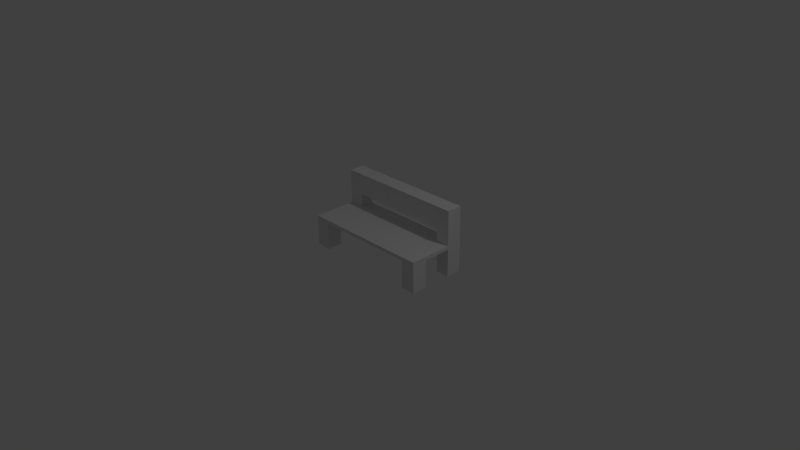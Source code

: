 # Source: bench_3.blend  (saved by Blender 2.72.0; exported with 4.5.12 LTS)
import bpy
from mathutils import Matrix  # noqa: F401  (used for matrix-valued properties, if any)

bpy.ops.wm.read_factory_settings(use_empty=True)
scene = bpy.context.scene
scene.name = 'Scene'

# ---- collections
col_collection_1 = bpy.data.collections.new('Collection 1'); scene.collection.children.link(col_collection_1)

# ---- materials (node trees are filled in below, after node groups)
mat_material = bpy.data.materials.new('Material')
mat_material.alpha_threshold = 0.0
mat_material.use_transparent_shadow = False
mat_material.roughness = 0.5

# ---- material node trees

# ---- world
world_world = bpy.data.worlds.new('World'); scene.world = world_world
world_world.color = (0.05088, 0.05088, 0.05088)
world_world.use_sun_shadow = False
world_world.sun_shadow_jitter_overblur = 0.0
world_world.cycles.sampling_method = 'MANUAL'
world_world.cycles.sample_map_resolution = 256

# ---- cameras
cam_camera = bpy.data.cameras.new('Camera')
cam_camera.clip_end = 100.0
cam_camera.lens = 35.0
cam_camera.sensor_width = 32.0
cam_camera.sensor_height = 18.0
cam_camera.ortho_scale = 7.314
cam_camera.dof.focus_distance = 0.0
cam_camera.dof.aperture_fstop = 128.0

# ---- lights
light_lamp = bpy.data.lights.new('Lamp', 'POINT')
light_lamp.transmission_factor = 0.0
light_lamp.cutoff_distance = 30.0
light_lamp.energy = 100.0
light_lamp.shadow_buffer_clip_start = 1.001
light_lamp.shadow_soft_size = 0.1
light_lamp.shadow_maximum_resolution = 0.006
light_lamp.use_absolute_resolution = True
light_lamp.cycles.use_multiple_importance_sampling = False

# ---- meshes
me_plane = bpy.data.meshes.new('Plane')
me_plane.from_pydata([(-0.2761, -0.2327, 0.2971), (0.3239, -0.2327, 0.2971), (-0.2761, 0.5673, 0.2971), (0.3239, 0.5673, 0.2971), (-0.2761, -0.2327, 0.2971), (0.3239, -0.2327, 0.2971), (-0.2761, 0.5673, 0.2971), (0.3239, 0.5673, 0.2971), (-0.2761, -0.2327, 0.3449), (0.3239, -0.2327, 0.3449), (-0.2761, 0.5673, 0.3449), (0.3239, 0.5673, 0.3449), (-0.2098, -0.2327, 0.2971), (-0.2098, 0.5673, 0.2971), (-0.2098, -0.2327, 0.2971), (-0.2098, 0.5673, 0.2971), (-0.2098, -0.2327, 0.3449), (-0.2098, 0.5673, 0.3449), (0.2595, -0.2327, 0.2971), (0.2595, -0.2327, 0.2971), (0.2595, -0.2327, 0.3449), (0.2595, 0.5673, 0.2971), (0.2595, 0.5673, 0.2971), (0.2595, 0.5673, 0.3449), (-0.2761, -0.0218, 0.2971), (0.3239, -0.0218, 0.2971), (-0.2761, -0.0218, 0.2971), (0.3239, -0.0218, 0.2971), (-0.2761, -0.0218, 0.3449), (0.3239, -0.0218, 0.3449), (-0.2098, -0.0218, 0.2971), (-0.2098, -0.0218, 0.3449), (0.2595, -0.0218, 0.2971), (0.2595, -0.0218, 0.3449), (0.3239, 0.3596, 0.2971), (0.3239, 0.3596, 0.2971), (0.3239, 0.3596, 0.3449), (-0.2098, 0.3596, 0.3449), (0.2595, 0.3596, 0.3449), (-0.2761, 0.3596, 0.2971), (-0.2761, 0.3596, 0.2971), (-0.2761, 0.3596, 0.3449), (-0.2098, 0.3596, 0.2971), (0.2595, 0.3596, 0.2971), (-0.2761, -0.2327, -0.07787), (-0.2098, -0.2327, -0.07787), (-0.2761, -0.0218, -0.07787), (-0.2098, -0.0218, -0.07787), (0.3239, -0.2327, -0.07787), (0.2595, -0.2327, -0.07787), (0.3239, -0.0218, -0.07787), (0.2595, -0.0218, -0.07787), (0.3239, 0.5673, -0.07787), (0.2595, 0.5673, -0.07787), (0.3239, 0.3596, -0.07787), (0.2595, 0.3596, -0.07787), (-0.2761, 0.5673, -0.07787), (-0.2098, 0.5673, -0.07787), (-0.2761, 0.3596, -0.07787), (-0.2098, 0.3596, -0.07787), (0.3239, 0.5673, 0.7199), (0.2595, 0.5673, 0.7199), (0.3239, 0.3596, 0.7199), (0.2595, 0.3596, 0.7199), (-0.2761, 0.5673, 0.7199), (-0.2098, 0.5673, 0.7199), (-0.2098, 0.3596, 0.7199), (-0.2761, 0.3596, 0.7199), (-0.2761, 0.5673, 0.8199), (-0.2098, 0.5673, 0.8199), (-0.2098, 0.3596, 0.8199), (-0.2761, 0.3596, 0.8199), (0.3239, 0.5673, 0.8199), (0.2595, 0.5673, 0.8199), (0.3239, 0.3596, 0.8199), (0.2595, 0.3596, 0.8199), (0.2595, 0.5673, 0.7199), (0.2595, 0.3596, 0.7199), (0.2595, 0.5673, 0.8199), (0.2595, 0.3596, 0.8199), (0.2595, 0.5673, 0.7199), (0.2595, 0.3596, 0.7199), (0.2595, 0.5673, 0.8199), (0.2595, 0.3596, 0.8199), (0.3239, 0.5673, 0.5324), (-0.2098, 0.5673, 0.5324), (0.2595, 0.5673, 0.5324), (-0.2761, 0.5673, 0.5324), (0.3239, 0.3596, 0.5324), (-0.2098, 0.3596, 0.5324), (0.2595, 0.3596, 0.5324), (-0.2761, 0.3596, 0.5324), (-0.2098, 0.5673, 0.8199), (-0.2098, 0.3596, 0.8199), (-0.2098, 0.5673, 0.5324), (-0.2098, 0.3596, 0.5324)], [], [(34, 43, 55, 54), (15, 6, 10, 17), (13, 2, 6, 15), (34, 3, 7, 35), (18, 1, 5, 19), (24, 0, 4, 26), (90, 88, 62, 63), (35, 7, 11, 36), (19, 5, 9, 20), (26, 4, 8, 28), (42, 39, 58, 59), (22, 15, 17, 23), (21, 13, 15, 22), (0, 12, 14, 4), (91, 89, 66, 67), (4, 14, 16, 8), (42, 13, 21, 43), (12, 18, 19, 14), (37, 38, 23, 17), (14, 19, 20, 16), (7, 22, 23, 11), (3, 21, 22, 7), (32, 25, 50, 51), (1, 25, 27, 5), (39, 24, 26, 40), (20, 9, 29, 33), (5, 27, 29, 9), (40, 26, 28, 41), (24, 30, 47, 46), (8, 16, 31, 28), (12, 30, 32, 18), (16, 20, 33, 31), (32, 43, 34, 25), (25, 34, 35, 27), (33, 29, 36, 38), (27, 35, 36, 29), (24, 39, 42, 30), (28, 31, 37, 41), (30, 42, 43, 32), (31, 33, 38, 37), (2, 39, 40, 6), (6, 40, 41, 10), (44, 46, 47, 45), (30, 12, 45, 47), (12, 0, 44, 45), (0, 24, 46, 44), (49, 51, 50, 48), (25, 1, 48, 50), (18, 32, 51, 49), (1, 18, 49, 48), (55, 53, 52, 54), (43, 21, 53, 55), (21, 3, 52, 53), (3, 34, 54, 52), (58, 56, 57, 59), (13, 42, 59, 57), (39, 2, 56, 58), (2, 13, 57, 56), (63, 62, 74, 75), (82, 86, 94, 92), (84, 86, 61, 60), (88, 84, 60, 62), (67, 66, 70, 71), (87, 91, 67, 64), (85, 87, 64, 65), (71, 70, 69, 68), (64, 67, 71, 68), (65, 64, 68, 69), (75, 74, 72, 73), (73, 61, 76, 78), (60, 61, 73, 72), (62, 60, 72, 74), (78, 76, 80, 82), (63, 75, 79, 77), (75, 73, 78, 79), (77, 79, 83, 81), (79, 78, 82, 83), (95, 93, 92, 94), (38, 36, 88, 90), (41, 37, 89, 91), (11, 23, 86, 84), (37, 17, 85, 89), (23, 38, 90, 86), (10, 41, 91, 87), (36, 11, 84, 88), (17, 10, 87, 85), (65, 69, 70, 66, 89, 85), (86, 90, 95, 94), (83, 82, 92, 93), (90, 83, 93, 95)])
_uv = me_plane.uv_layers.new(name='UVMap')
_uv.uv.foreach_set('vector', [0.9513, 1.273e-08, 0.9826, 0.0, 0.9826, 0.2174, 0.9513, 0.2174, 0.03223, 0.303, 6.958e-08, 0.303, 6.958e-08, 0.2754, 0.03223, 0.2754, 0.0, 0.0, 0.0, 0.0, 0.0, 0.0, 0.0, 0.0, 0.0, 0.0, 0.0, 0.0, 0.0, 0.0, 0.0, 0.0, 0.0, 0.0, 0.0, 0.0, 0.0, 0.0, 0.0, 0.0, 0.0, 0.0, 0.0, 0.0, 0.0, 0.0, 0.0, 0.0, 0.261, 0.7728, 0.2296, 0.7728, 0.2296, 0.6641, 0.261, 0.6641, 0.2161, 0.303, 0.2918, 0.303, 0.2918, 0.3307, 0.2161, 0.3307, 0.5804, 0.8516, 0.5804, 0.8828, 0.5525, 0.8828, 0.5525, 0.8516, 0.3688, 0.303, 0.2918, 0.303, 0.2918, 0.2754, 0.3688, 0.2754, 0.9042, 0.5652, 0.9364, 0.5652, 0.9364, 0.7826, 0.9042, 0.7826, 0.2605, 0.303, 0.03223, 0.303, 0.03223, 0.2754, 0.2605, 0.2754, 0.0, 0.0, 0.0, 0.0, 0.0, 0.0, 0.0, 0.0, 0.0, 0.0, 0.0, 0.0, 0.0, 0.0, 0.0, 0.0, 0.5525, 0.7596, 0.5203, 0.7596, 0.5203, 0.6509, 0.5525, 0.6509, 0.5804, 0.5929, 0.5804, 0.6249, 0.5525, 0.6249, 0.5525, 0.5929, 0.6594, 0.2578, 0.5837, 0.2578, 0.5837, 0.03115, 0.6594, 0.03115, 0.0, 0.0, 0.0, 0.0, 0.0, 0.0, 0.0, 0.0, 0.5079, 0.5609, 0.5079, 0.3342, 0.5837, 0.3342, 0.5837, 0.5609, 0.5804, 0.6249, 0.5804, 0.8516, 0.5525, 0.8516, 0.5525, 0.6249, 0.2918, 0.303, 0.2605, 0.303, 0.2605, 0.2754, 0.2918, 0.2754, 0.0, 0.0, 0.0, 0.0, 0.0, 0.0, 0.0, 0.0, 0.9686, 0.5652, 1.0, 0.5652, 1.0, 0.7826, 0.9686, 0.7826, 0.0, 0.0, 0.0, 0.0, 0.0, 0.0, 0.0, 0.0, 0.0, 0.0, 0.0, 0.0, 0.0, 0.0, 0.0, 0.0, 0.2918, 0.3342, 0.2918, 0.303, 0.3688, 0.303, 0.3688, 0.3342, 1.739e-08, 0.303, 0.07694, 0.303, 0.07694, 0.3307, 0.0, 0.3307, 0.5079, 0.303, 0.3688, 0.303, 0.3688, 0.2754, 0.5079, 0.2754, 0.9364, 0.5652, 0.9686, 0.5652, 0.9686, 0.7826, 0.9364, 0.7826, 0.2918, 0.5929, 0.2918, 0.5609, 0.3688, 0.5609, 0.3688, 0.5929, 0.8755, 0.2578, 0.7986, 0.2578, 0.7986, 0.03115, 0.8755, 0.03115, 0.2918, 0.5609, 0.2918, 0.3342, 0.3688, 0.3342, 0.3688, 0.5609, 0.7986, 0.03115, 0.6594, 0.03115, 0.6594, 8.638e-09, 0.7986, 0.0, 0.0, 0.0, 0.0, 0.0, 0.0, 0.0, 0.0, 0.0, 0.3688, 0.3342, 0.3688, 0.303, 0.5079, 0.303, 0.5079, 0.3342, 0.07694, 0.303, 0.2161, 0.303, 0.2161, 0.3307, 0.07694, 0.3307, 0.7986, 0.2899, 0.6594, 0.2899, 0.6594, 0.2578, 0.7986, 0.2578, 0.3688, 0.5929, 0.3688, 0.5609, 0.5079, 0.5609, 0.5079, 0.5929, 0.7986, 0.2578, 0.6594, 0.2578, 0.6594, 0.03115, 0.7986, 0.03115, 0.3688, 0.5609, 0.3688, 0.3342, 0.5079, 0.3342, 0.5079, 0.5609, 0.0, 0.0, 0.0, 0.0, 0.0, 0.0, 0.0, 0.0, 0.5837, 0.303, 0.5079, 0.303, 0.5079, 0.2754, 0.5837, 0.2754, 0.7828, 0.859, 0.7828, 0.7826, 0.8151, 0.7826, 0.8151, 0.859, 0.07694, 0.6061, 0.1539, 0.6061, 0.1539, 0.8235, 0.07694, 0.8235, 0.903, 0.2899, 0.9352, 0.2899, 0.9352, 0.5072, 0.903, 0.5072, 0.7515, 0.5652, 0.8284, 0.5652, 0.8284, 0.7826, 0.7515, 0.7826, 0.4434, 0.8867, 0.4434, 0.8103, 0.4747, 0.8103, 0.4747, 0.8867, 1.739e-08, 0.6061, 0.07694, 0.6061, 0.07694, 0.8235, 0.0, 0.8235, 0.4434, 0.5929, 0.5203, 0.5929, 0.5203, 0.8103, 0.4434, 0.8103, 0.9675, 0.2899, 0.9988, 0.2899, 0.9988, 0.5072, 0.9675, 0.5072, 0.3232, 0.8196, 0.3232, 0.8948, 0.2918, 0.8948, 0.2918, 0.8196, 0.1539, 0.6061, 0.2296, 0.6061, 0.2296, 0.8235, 0.1539, 0.8235, 0.7515, 0.7826, 0.7828, 0.7826, 0.7828, 1.0, 0.7515, 1.0, 0.8755, 0.0, 0.9513, 6.662e-09, 0.9513, 0.2174, 0.8755, 0.2174, 0.8151, 0.8579, 0.8151, 0.7826, 0.8473, 0.7826, 0.8473, 0.8579, 0.9042, 0.7826, 0.8284, 0.7826, 0.8284, 0.5652, 0.9042, 0.5652, 0.8272, 0.2899, 0.903, 0.2899, 0.903, 0.5072, 0.8272, 0.5072, 0.9352, 0.2899, 0.9675, 0.2899, 0.9675, 0.5072, 0.9352, 0.5072, 0.261, 0.6641, 0.2296, 0.6641, 0.2296, 0.6061, 0.261, 0.6061, 0.5837, 0.2899, 0.7515, 0.2899, 0.7515, 0.5166, 0.5837, 0.5166, 0.2918, 0.1667, 0.2605, 0.1667, 0.2605, 0.05797, 0.2918, 0.05797, 0.2161, 0.4394, 0.2918, 0.4394, 0.2918, 0.5481, 0.2161, 0.5481, 0.5525, 0.6509, 0.5203, 0.6509, 0.5203, 0.5929, 0.5525, 0.5929, 0.5837, 0.1667, 0.5079, 0.1667, 0.5079, 0.05797, 0.5837, 0.05797, 0.03223, 0.1667, 1.739e-08, 0.1667, 1.739e-08, 0.05797, 0.03223, 0.05797, 0.8473, 0.7826, 0.8795, 0.7826, 0.8795, 0.8579, 0.8473, 0.8579, 0.5837, 0.05797, 0.5079, 0.05797, 0.5079, 0.0, 0.5837, 0.0, 0.03223, 0.05797, 1.739e-08, 0.05797, 0.0, 0.0, 0.03223, 0.0, 0.4747, 0.8103, 0.5061, 0.8103, 0.5061, 0.8855, 0.4747, 0.8855, 0.0, 0.0, 0.0, 0.0, 0.0, 0.0, 0.0, 0.0, 0.2918, 0.05797, 0.2605, 0.05797, 0.2605, 0.0, 0.2918, 0.0, 0.2161, 0.5481, 0.2918, 0.5481, 0.2918, 0.6061, 0.2161, 0.6061, 0.0, 0.0, 0.0, 0.0, 0.0, 0.0, 0.0, 0.0, 0.0, 0.0, 0.0, 0.0, 0.0, 0.0, 0.0, 0.0, 0.0, 0.0, 0.0, 0.0, 0.0, 0.0, 0.0, 0.0, 0.0, 0.0, 0.0, 0.0, 0.0, 0.0, 0.0, 0.0, 0.0, 0.0, 0.0, 0.0, 0.0, 0.0, 0.0, 0.0, 0.5837, 0.9099, 0.5837, 0.7432, 0.6594, 0.7432, 0.6594, 0.9099, 0.261, 0.8815, 0.2296, 0.8815, 0.2296, 0.7728, 0.261, 0.7728, 0.5525, 0.8683, 0.5203, 0.8683, 0.5203, 0.7596, 0.5525, 0.7596, 0.2918, 0.2754, 0.2605, 0.2754, 0.2605, 0.1667, 0.2918, 0.1667, 0.8272, 0.5652, 0.7515, 0.5652, 0.7515, 0.4565, 0.8272, 0.4565, 0.7352, 0.8519, 0.6594, 0.8519, 0.6594, 0.7432, 0.7352, 0.7432, 0.5837, 0.2754, 0.5079, 0.2754, 0.5079, 0.1667, 0.5837, 0.1667, 0.2161, 0.3307, 0.2918, 0.3307, 0.2918, 0.4394, 0.2161, 0.4394, 0.03223, 0.2754, 6.958e-08, 0.2754, 1.739e-08, 0.1667, 0.03223, 0.1667, 0.7515, 0.3478, 0.7515, 0.2899, 0.8272, 0.2899, 0.8272, 0.3478, 0.8272, 0.4565, 0.7515, 0.4565, 0.4434, 0.8196, 0.3676, 0.8196, 0.3676, 0.5929, 0.4434, 0.5929, 0.2918, 0.5929, 0.3676, 0.5929, 0.3676, 0.8196, 0.2918, 0.8196, 0.5837, 0.5166, 0.7515, 0.5166, 0.7515, 0.7432, 0.5837, 0.7432])
me_plane.materials.append(mat_material)
me_plane.use_remesh_preserve_volume = False
me_plane.use_remesh_preserve_attributes = False
me_plane.use_mirror_vertex_groups = False
me_plane.update()

# ---- objects
ob_plane = bpy.data.objects.new('Plane', me_plane)
ob_lamp = bpy.data.objects.new('Lamp', light_lamp)
ob_camera = bpy.data.objects.new('Camera', cam_camera)

# ---- transforms, parenting, visibility, modifiers, constraints
ob_plane.location = (0.0, 0.0, 0.0)
ob_plane.scale = (3.0, 1.0, 1.0)
ob_plane.lineart.crease_threshold = 0.0
ob_lamp.location = (4.076, 1.005, 5.904)
ob_lamp.rotation_euler = (0.6503, 0.05522, 1.866)
ob_lamp.lock_rotations_4d = False
ob_lamp.empty_display_type = 'ARROWS'
ob_lamp.color = (0.0, 0.0, 0.0, 0.0)
ob_lamp.lineart.crease_threshold = 0.0
ob_camera.location = (7.481, -6.508, 5.344)
ob_camera.rotation_euler = (1.109, 0.01082, 0.8149)
ob_camera.lock_rotations_4d = False
ob_camera.empty_display_type = 'ARROWS'
ob_camera.color = (0.0, 0.0, 0.0, 0.0)
ob_camera.display_type = 'WIRE'
ob_camera.lineart.crease_threshold = 0.0

# ---- collection membership
col_collection_1.objects.link(ob_plane)
col_collection_1.objects.link(ob_lamp)
col_collection_1.objects.link(ob_camera)

# ---- scene / render settings (as saved in the file)
scene.camera = ob_camera
scene.frame_start = 1; scene.frame_end = 250; scene.frame_set(1)
scene.render.engine = 'BLENDER_EEVEE_NEXT'
scene.render.resolution_percentage = 50
scene.render.dither_intensity = 0.0
scene.cycles.use_denoising = False
scene.cycles.samples = 10
scene.cycles.sampling_pattern = 'TABULATED_SOBOL'
scene.cycles.light_sampling_threshold = 0.0
scene.cycles.use_adaptive_sampling = False
scene.cycles.use_light_tree = False
scene.cycles.blur_glossy = 0.0
scene.cycles.pixel_filter_type = 'GAUSSIAN'
scene.cycles.sample_clamp_indirect = 0.0
scene.view_settings.view_transform = 'Standard'
bpy.context.view_layer.update()
